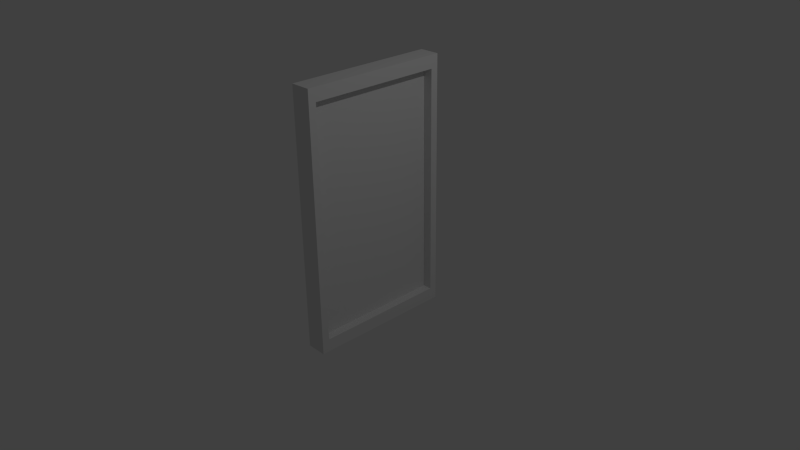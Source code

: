 # Source: Lock.blend  (saved by Blender 2.76.0; exported with 4.5.12 LTS)
import bpy
from mathutils import Matrix  # noqa: F401  (used for matrix-valued properties, if any)

bpy.ops.wm.read_factory_settings(use_empty=True)
scene = bpy.context.scene
scene.name = 'Scene'

# ---- collections
col_collection_1 = bpy.data.collections.new('Collection 1'); scene.collection.children.link(col_collection_1)

# ---- world
world_world = bpy.data.worlds.new('World'); scene.world = world_world
world_world.color = (0.05088, 0.05088, 0.05088)
world_world.use_sun_shadow = False
world_world.sun_shadow_jitter_overblur = 0.0
world_world.cycles.sampling_method = 'MANUAL'
world_world.cycles.sample_map_resolution = 256

# ---- cameras
cam_camera = bpy.data.cameras.new('Camera')
cam_camera.clip_end = 100.0
cam_camera.lens = 35.0
cam_camera.sensor_width = 32.0
cam_camera.sensor_height = 18.0
cam_camera.ortho_scale = 7.314
cam_camera.dof.focus_distance = 0.0
cam_camera.dof.aperture_fstop = 128.0

# ---- lights
light_lamp = bpy.data.lights.new('Lamp', 'POINT')
light_lamp.transmission_factor = 0.0
light_lamp.cutoff_distance = 30.0
light_lamp.energy = 100.0
light_lamp.shadow_buffer_clip_start = 1.001
light_lamp.shadow_soft_size = 0.1
light_lamp.shadow_maximum_resolution = 0.006
light_lamp.use_absolute_resolution = True
light_lamp.cycles.use_multiple_importance_sampling = False

# ---- meshes
me_cube_001 = bpy.data.meshes.new('Cube.001')
me_cube_001.from_pydata([(-0.137, -1.0, -1.0), (-0.137, -1.0, 2.459), (-0.137, 1.0, -1.0), (-0.137, 1.0, 2.459), (0.137, -1.0, -1.0), (0.137, -1.0, 2.459), (0.137, 1.0, -1.0), (0.137, 1.0, 2.459), (0.137, 0.8988, 2.284), (0.137, 0.8988, -0.825), (0.137, -0.8988, 2.284), (0.137, -0.8988, -0.825), (0.01478, 0.8988, 2.284), (0.01478, 0.8988, -0.825), (0.01478, -0.8988, 2.284), (0.01478, -0.8988, -0.825)], [], [(1, 3, 2, 0), (3, 7, 6, 2), (5, 4, 11, 10), (5, 1, 0, 4), (0, 2, 6, 4), (5, 7, 3, 1), (11, 9, 13, 15), (4, 6, 9, 11), (7, 5, 10, 8), (6, 7, 8, 9), (12, 14, 15, 13), (8, 10, 14, 12), (10, 11, 15, 14), (9, 8, 12, 13)])
me_cube_001.use_remesh_preserve_volume = False
me_cube_001.use_remesh_preserve_attributes = False
me_cube_001.use_mirror_vertex_groups = False
me_cube_001.update()

# ---- objects
ob_lamp = bpy.data.objects.new('Lamp', light_lamp)
ob_camera = bpy.data.objects.new('Camera', cam_camera)
ob_cube = bpy.data.objects.new('Cube', me_cube_001)

# ---- transforms, parenting, visibility, modifiers, constraints
ob_lamp.location = (4.076, 1.005, 5.904)
ob_lamp.rotation_euler = (0.6503, 0.05522, 1.866)
ob_lamp.lock_rotations_4d = False
ob_lamp.empty_display_type = 'ARROWS'
ob_lamp.color = (0.0, 0.0, 0.0, 0.0)
ob_lamp.lineart.crease_threshold = 0.0
ob_camera.location = (7.481, -6.508, 5.344)
ob_camera.rotation_euler = (1.109, 0.01082, 0.8149)
ob_camera.lock_rotations_4d = False
ob_camera.empty_display_type = 'ARROWS'
ob_camera.color = (0.0, 0.0, 0.0, 0.0)
ob_camera.display_type = 'WIRE'
ob_camera.lineart.crease_threshold = 0.0
ob_cube.location = (0.0, 0.0, 0.0)
ob_cube.lineart.crease_threshold = 0.0

# ---- collection membership
col_collection_1.objects.link(ob_lamp)
col_collection_1.objects.link(ob_camera)
col_collection_1.objects.link(ob_cube)

# ---- scene / render settings (as saved in the file)
scene.camera = ob_camera
scene.frame_start = 1; scene.frame_end = 250; scene.frame_set(1)
scene.render.engine = 'BLENDER_EEVEE_NEXT'
scene.render.resolution_percentage = 50
scene.render.dither_intensity = 0.0
scene.cycles.use_denoising = False
scene.cycles.samples = 10
scene.cycles.sampling_pattern = 'TABULATED_SOBOL'
scene.cycles.light_sampling_threshold = 0.0
scene.cycles.use_adaptive_sampling = False
scene.cycles.use_light_tree = False
scene.cycles.blur_glossy = 0.0
scene.cycles.pixel_filter_type = 'GAUSSIAN'
scene.cycles.sample_clamp_indirect = 0.0
scene.view_settings.view_transform = 'Standard'
bpy.context.view_layer.update()

